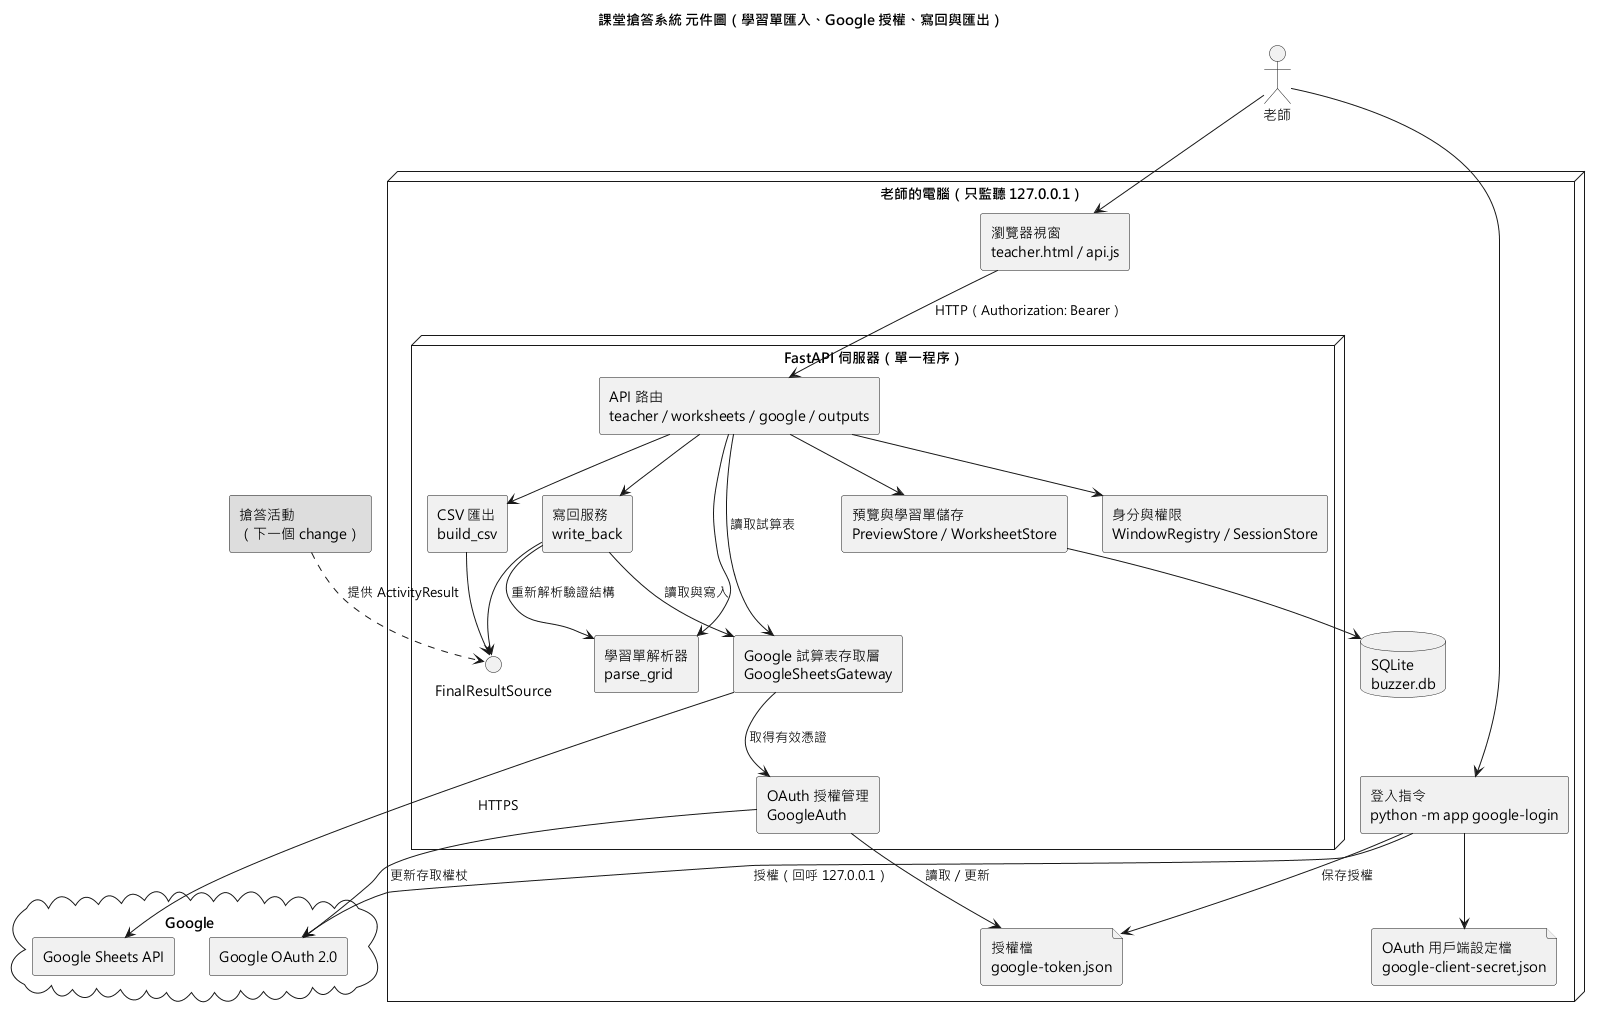

The diagram above was rendered by PlantUML. Its source (embedded in the PNG):
@startuml component
title 課堂搶答系統 元件圖（學習單匯入、Google 授權、寫回與匯出）
skinparam componentStyle rectangle
skinparam defaultFontName "Microsoft JhengHei"

actor "老師" as Teacher

node "老師的電腦（只監聽 127.0.0.1）" {
  component "瀏覽器視窗\nteacher.html / api.js" as Browser
  component "登入指令\npython -m app google-login" as LoginCli

  node "FastAPI 伺服器（單一程序）" {
    component "API 路由\nteacher / worksheets / google / outputs" as Api
    component "身分與權限\nWindowRegistry / SessionStore" as Security
    component "學習單解析器\nparse_grid" as Parser
    component "預覽與學習單儲存\nPreviewStore / WorksheetStore" as Store
    component "寫回服務\nwrite_back" as Writeback
    component "CSV 匯出\nbuild_csv" as Csv
    interface "FinalResultSource" as ResultsPort
    component "Google 試算表存取層\nGoogleSheetsGateway" as Gateway
    component "OAuth 授權管理\nGoogleAuth" as Auth
  }

  database "SQLite\nbuzzer.db" as DB
  file "授權檔\ngoogle-token.json" as Token
  file "OAuth 用戶端設定檔\ngoogle-client-secret.json" as ClientSecret
}

cloud "Google" {
  component "Google Sheets API" as SheetsApi
  component "Google OAuth 2.0" as OAuth
}

component "搶答活動\n（下一個 change）" as Activity #DDDDDD

Teacher --> Browser
Teacher --> LoginCli
Browser --> Api : HTTP（Authorization: Bearer）
Api --> Security
Api --> Parser
Api --> Store
Api --> Writeback
Api --> Csv
Api --> Gateway : 讀取試算表
Store --> DB
Writeback --> Parser : 重新解析驗證結構
Writeback --> Gateway : 讀取與寫入
Writeback --> ResultsPort
Csv --> ResultsPort
Activity ..> ResultsPort : 提供 ActivityResult
Gateway --> Auth : 取得有效憑證
Gateway --> SheetsApi : HTTPS
Auth --> Token : 讀取／更新
Auth --> OAuth : 更新存取權杖
LoginCli --> ClientSecret
LoginCli --> OAuth : 授權（回呼 127.0.0.1）
LoginCli --> Token : 保存授權
@enduml